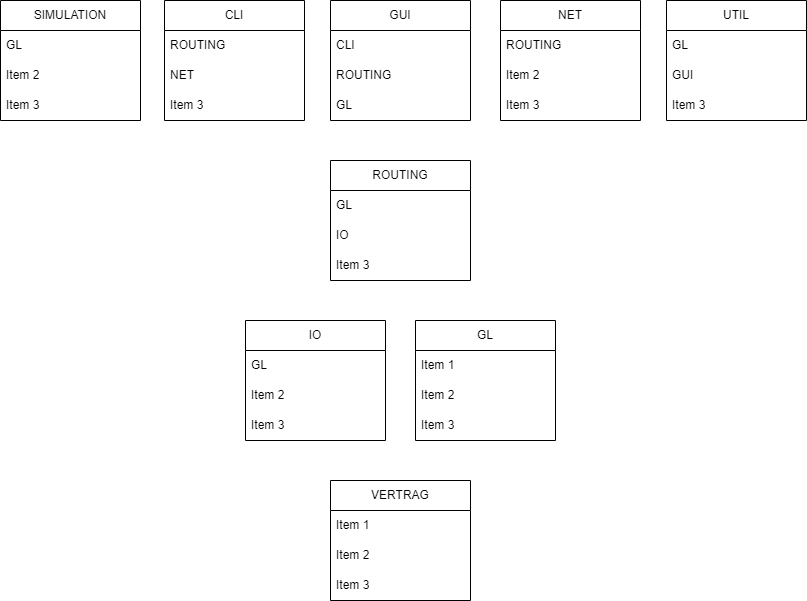

The diagram above was exported from draw.io. Its source (the exported page's mxGraphModel, read from the mxfile embedded in the PNG):
<mxGraphModel dx="1206" dy="809" grid="1" gridSize="10" guides="1" tooltips="1" connect="1" arrows="1" fold="1" page="1" pageScale="1" pageWidth="827" pageHeight="1169" math="0" shadow="0">
  <root>
    <mxCell id="WIyWlLk6GJQsqaUBKTNV-0" />
    <mxCell id="WIyWlLk6GJQsqaUBKTNV-1" parent="WIyWlLk6GJQsqaUBKTNV-0" />
    <mxCell id="MeJ7yYNaDOLuiX4VQiZG-9" value="CLI" style="swimlane;fontStyle=0;childLayout=stackLayout;horizontal=1;startSize=30;horizontalStack=0;resizeParent=1;resizeParentMax=0;resizeLast=0;collapsible=1;marginBottom=0;whiteSpace=wrap;html=1;" parent="WIyWlLk6GJQsqaUBKTNV-1" vertex="1">
      <mxGeometry x="175" y="60" width="140" height="120" as="geometry" />
    </mxCell>
    <mxCell id="MeJ7yYNaDOLuiX4VQiZG-10" value="ROUTING" style="text;strokeColor=none;fillColor=none;align=left;verticalAlign=middle;spacingLeft=4;spacingRight=4;overflow=hidden;points=[[0,0.5],[1,0.5]];portConstraint=eastwest;rotatable=0;whiteSpace=wrap;html=1;" parent="MeJ7yYNaDOLuiX4VQiZG-9" vertex="1">
      <mxGeometry y="30" width="140" height="30" as="geometry" />
    </mxCell>
    <mxCell id="MeJ7yYNaDOLuiX4VQiZG-11" value="NET" style="text;strokeColor=none;fillColor=none;align=left;verticalAlign=middle;spacingLeft=4;spacingRight=4;overflow=hidden;points=[[0,0.5],[1,0.5]];portConstraint=eastwest;rotatable=0;whiteSpace=wrap;html=1;" parent="MeJ7yYNaDOLuiX4VQiZG-9" vertex="1">
      <mxGeometry y="60" width="140" height="30" as="geometry" />
    </mxCell>
    <mxCell id="MeJ7yYNaDOLuiX4VQiZG-12" value="Item 3" style="text;strokeColor=none;fillColor=none;align=left;verticalAlign=middle;spacingLeft=4;spacingRight=4;overflow=hidden;points=[[0,0.5],[1,0.5]];portConstraint=eastwest;rotatable=0;whiteSpace=wrap;html=1;" parent="MeJ7yYNaDOLuiX4VQiZG-9" vertex="1">
      <mxGeometry y="90" width="140" height="30" as="geometry" />
    </mxCell>
    <mxCell id="MeJ7yYNaDOLuiX4VQiZG-14" value="SIMULATION" style="swimlane;fontStyle=0;childLayout=stackLayout;horizontal=1;startSize=30;horizontalStack=0;resizeParent=1;resizeParentMax=0;resizeLast=0;collapsible=1;marginBottom=0;whiteSpace=wrap;html=1;" parent="WIyWlLk6GJQsqaUBKTNV-1" vertex="1">
      <mxGeometry x="11" y="60" width="140" height="120" as="geometry" />
    </mxCell>
    <mxCell id="MeJ7yYNaDOLuiX4VQiZG-15" value="GL" style="text;strokeColor=none;fillColor=none;align=left;verticalAlign=middle;spacingLeft=4;spacingRight=4;overflow=hidden;points=[[0,0.5],[1,0.5]];portConstraint=eastwest;rotatable=0;whiteSpace=wrap;html=1;" parent="MeJ7yYNaDOLuiX4VQiZG-14" vertex="1">
      <mxGeometry y="30" width="140" height="30" as="geometry" />
    </mxCell>
    <mxCell id="MeJ7yYNaDOLuiX4VQiZG-16" value="Item 2" style="text;strokeColor=none;fillColor=none;align=left;verticalAlign=middle;spacingLeft=4;spacingRight=4;overflow=hidden;points=[[0,0.5],[1,0.5]];portConstraint=eastwest;rotatable=0;whiteSpace=wrap;html=1;" parent="MeJ7yYNaDOLuiX4VQiZG-14" vertex="1">
      <mxGeometry y="60" width="140" height="30" as="geometry" />
    </mxCell>
    <mxCell id="MeJ7yYNaDOLuiX4VQiZG-17" value="Item 3" style="text;strokeColor=none;fillColor=none;align=left;verticalAlign=middle;spacingLeft=4;spacingRight=4;overflow=hidden;points=[[0,0.5],[1,0.5]];portConstraint=eastwest;rotatable=0;whiteSpace=wrap;html=1;" parent="MeJ7yYNaDOLuiX4VQiZG-14" vertex="1">
      <mxGeometry y="90" width="140" height="30" as="geometry" />
    </mxCell>
    <mxCell id="MeJ7yYNaDOLuiX4VQiZG-18" value="GUI" style="swimlane;fontStyle=0;childLayout=stackLayout;horizontal=1;startSize=30;horizontalStack=0;resizeParent=1;resizeParentMax=0;resizeLast=0;collapsible=1;marginBottom=0;whiteSpace=wrap;html=1;" parent="WIyWlLk6GJQsqaUBKTNV-1" vertex="1">
      <mxGeometry x="341" y="60" width="140" height="120" as="geometry" />
    </mxCell>
    <mxCell id="MeJ7yYNaDOLuiX4VQiZG-19" value="CLI" style="text;strokeColor=none;fillColor=none;align=left;verticalAlign=middle;spacingLeft=4;spacingRight=4;overflow=hidden;points=[[0,0.5],[1,0.5]];portConstraint=eastwest;rotatable=0;whiteSpace=wrap;html=1;" parent="MeJ7yYNaDOLuiX4VQiZG-18" vertex="1">
      <mxGeometry y="30" width="140" height="30" as="geometry" />
    </mxCell>
    <mxCell id="MeJ7yYNaDOLuiX4VQiZG-20" value="ROUTING" style="text;strokeColor=none;fillColor=none;align=left;verticalAlign=middle;spacingLeft=4;spacingRight=4;overflow=hidden;points=[[0,0.5],[1,0.5]];portConstraint=eastwest;rotatable=0;whiteSpace=wrap;html=1;" parent="MeJ7yYNaDOLuiX4VQiZG-18" vertex="1">
      <mxGeometry y="60" width="140" height="30" as="geometry" />
    </mxCell>
    <mxCell id="MeJ7yYNaDOLuiX4VQiZG-21" value="GL" style="text;strokeColor=none;fillColor=none;align=left;verticalAlign=middle;spacingLeft=4;spacingRight=4;overflow=hidden;points=[[0,0.5],[1,0.5]];portConstraint=eastwest;rotatable=0;whiteSpace=wrap;html=1;" parent="MeJ7yYNaDOLuiX4VQiZG-18" vertex="1">
      <mxGeometry y="90" width="140" height="30" as="geometry" />
    </mxCell>
    <mxCell id="MeJ7yYNaDOLuiX4VQiZG-22" value="ROUTING" style="swimlane;fontStyle=0;childLayout=stackLayout;horizontal=1;startSize=30;horizontalStack=0;resizeParent=1;resizeParentMax=0;resizeLast=0;collapsible=1;marginBottom=0;whiteSpace=wrap;html=1;" parent="WIyWlLk6GJQsqaUBKTNV-1" vertex="1">
      <mxGeometry x="341" y="220" width="140" height="120" as="geometry" />
    </mxCell>
    <mxCell id="MeJ7yYNaDOLuiX4VQiZG-23" value="GL" style="text;strokeColor=none;fillColor=none;align=left;verticalAlign=middle;spacingLeft=4;spacingRight=4;overflow=hidden;points=[[0,0.5],[1,0.5]];portConstraint=eastwest;rotatable=0;whiteSpace=wrap;html=1;" parent="MeJ7yYNaDOLuiX4VQiZG-22" vertex="1">
      <mxGeometry y="30" width="140" height="30" as="geometry" />
    </mxCell>
    <mxCell id="MeJ7yYNaDOLuiX4VQiZG-24" value="IO" style="text;strokeColor=none;fillColor=none;align=left;verticalAlign=middle;spacingLeft=4;spacingRight=4;overflow=hidden;points=[[0,0.5],[1,0.5]];portConstraint=eastwest;rotatable=0;whiteSpace=wrap;html=1;" parent="MeJ7yYNaDOLuiX4VQiZG-22" vertex="1">
      <mxGeometry y="60" width="140" height="30" as="geometry" />
    </mxCell>
    <mxCell id="MeJ7yYNaDOLuiX4VQiZG-25" value="Item 3" style="text;strokeColor=none;fillColor=none;align=left;verticalAlign=middle;spacingLeft=4;spacingRight=4;overflow=hidden;points=[[0,0.5],[1,0.5]];portConstraint=eastwest;rotatable=0;whiteSpace=wrap;html=1;" parent="MeJ7yYNaDOLuiX4VQiZG-22" vertex="1">
      <mxGeometry y="90" width="140" height="30" as="geometry" />
    </mxCell>
    <mxCell id="MeJ7yYNaDOLuiX4VQiZG-26" value="IO" style="swimlane;fontStyle=0;childLayout=stackLayout;horizontal=1;startSize=30;horizontalStack=0;resizeParent=1;resizeParentMax=0;resizeLast=0;collapsible=1;marginBottom=0;whiteSpace=wrap;html=1;" parent="WIyWlLk6GJQsqaUBKTNV-1" vertex="1">
      <mxGeometry x="256" y="380" width="140" height="120" as="geometry" />
    </mxCell>
    <mxCell id="MeJ7yYNaDOLuiX4VQiZG-27" value="GL" style="text;strokeColor=none;fillColor=none;align=left;verticalAlign=middle;spacingLeft=4;spacingRight=4;overflow=hidden;points=[[0,0.5],[1,0.5]];portConstraint=eastwest;rotatable=0;whiteSpace=wrap;html=1;" parent="MeJ7yYNaDOLuiX4VQiZG-26" vertex="1">
      <mxGeometry y="30" width="140" height="30" as="geometry" />
    </mxCell>
    <mxCell id="MeJ7yYNaDOLuiX4VQiZG-28" value="Item 2" style="text;strokeColor=none;fillColor=none;align=left;verticalAlign=middle;spacingLeft=4;spacingRight=4;overflow=hidden;points=[[0,0.5],[1,0.5]];portConstraint=eastwest;rotatable=0;whiteSpace=wrap;html=1;" parent="MeJ7yYNaDOLuiX4VQiZG-26" vertex="1">
      <mxGeometry y="60" width="140" height="30" as="geometry" />
    </mxCell>
    <mxCell id="MeJ7yYNaDOLuiX4VQiZG-29" value="Item 3" style="text;strokeColor=none;fillColor=none;align=left;verticalAlign=middle;spacingLeft=4;spacingRight=4;overflow=hidden;points=[[0,0.5],[1,0.5]];portConstraint=eastwest;rotatable=0;whiteSpace=wrap;html=1;" parent="MeJ7yYNaDOLuiX4VQiZG-26" vertex="1">
      <mxGeometry y="90" width="140" height="30" as="geometry" />
    </mxCell>
    <mxCell id="MeJ7yYNaDOLuiX4VQiZG-30" value="GL" style="swimlane;fontStyle=0;childLayout=stackLayout;horizontal=1;startSize=30;horizontalStack=0;resizeParent=1;resizeParentMax=0;resizeLast=0;collapsible=1;marginBottom=0;whiteSpace=wrap;html=1;" parent="WIyWlLk6GJQsqaUBKTNV-1" vertex="1">
      <mxGeometry x="426" y="380" width="140" height="120" as="geometry" />
    </mxCell>
    <mxCell id="MeJ7yYNaDOLuiX4VQiZG-31" value="Item 1" style="text;strokeColor=none;fillColor=none;align=left;verticalAlign=middle;spacingLeft=4;spacingRight=4;overflow=hidden;points=[[0,0.5],[1,0.5]];portConstraint=eastwest;rotatable=0;whiteSpace=wrap;html=1;" parent="MeJ7yYNaDOLuiX4VQiZG-30" vertex="1">
      <mxGeometry y="30" width="140" height="30" as="geometry" />
    </mxCell>
    <mxCell id="MeJ7yYNaDOLuiX4VQiZG-32" value="Item 2" style="text;strokeColor=none;fillColor=none;align=left;verticalAlign=middle;spacingLeft=4;spacingRight=4;overflow=hidden;points=[[0,0.5],[1,0.5]];portConstraint=eastwest;rotatable=0;whiteSpace=wrap;html=1;" parent="MeJ7yYNaDOLuiX4VQiZG-30" vertex="1">
      <mxGeometry y="60" width="140" height="30" as="geometry" />
    </mxCell>
    <mxCell id="MeJ7yYNaDOLuiX4VQiZG-33" value="Item 3" style="text;strokeColor=none;fillColor=none;align=left;verticalAlign=middle;spacingLeft=4;spacingRight=4;overflow=hidden;points=[[0,0.5],[1,0.5]];portConstraint=eastwest;rotatable=0;whiteSpace=wrap;html=1;" parent="MeJ7yYNaDOLuiX4VQiZG-30" vertex="1">
      <mxGeometry y="90" width="140" height="30" as="geometry" />
    </mxCell>
    <mxCell id="MeJ7yYNaDOLuiX4VQiZG-34" value="UTIL" style="swimlane;fontStyle=0;childLayout=stackLayout;horizontal=1;startSize=30;horizontalStack=0;resizeParent=1;resizeParentMax=0;resizeLast=0;collapsible=1;marginBottom=0;whiteSpace=wrap;html=1;" parent="WIyWlLk6GJQsqaUBKTNV-1" vertex="1">
      <mxGeometry x="677" y="60" width="140" height="120" as="geometry" />
    </mxCell>
    <mxCell id="MeJ7yYNaDOLuiX4VQiZG-35" value="GL" style="text;strokeColor=none;fillColor=none;align=left;verticalAlign=middle;spacingLeft=4;spacingRight=4;overflow=hidden;points=[[0,0.5],[1,0.5]];portConstraint=eastwest;rotatable=0;whiteSpace=wrap;html=1;" parent="MeJ7yYNaDOLuiX4VQiZG-34" vertex="1">
      <mxGeometry y="30" width="140" height="30" as="geometry" />
    </mxCell>
    <mxCell id="MeJ7yYNaDOLuiX4VQiZG-36" value="GUI" style="text;strokeColor=none;fillColor=none;align=left;verticalAlign=middle;spacingLeft=4;spacingRight=4;overflow=hidden;points=[[0,0.5],[1,0.5]];portConstraint=eastwest;rotatable=0;whiteSpace=wrap;html=1;" parent="MeJ7yYNaDOLuiX4VQiZG-34" vertex="1">
      <mxGeometry y="60" width="140" height="30" as="geometry" />
    </mxCell>
    <mxCell id="MeJ7yYNaDOLuiX4VQiZG-37" value="Item 3" style="text;strokeColor=none;fillColor=none;align=left;verticalAlign=middle;spacingLeft=4;spacingRight=4;overflow=hidden;points=[[0,0.5],[1,0.5]];portConstraint=eastwest;rotatable=0;whiteSpace=wrap;html=1;" parent="MeJ7yYNaDOLuiX4VQiZG-34" vertex="1">
      <mxGeometry y="90" width="140" height="30" as="geometry" />
    </mxCell>
    <mxCell id="MeJ7yYNaDOLuiX4VQiZG-38" value="NET" style="swimlane;fontStyle=0;childLayout=stackLayout;horizontal=1;startSize=30;horizontalStack=0;resizeParent=1;resizeParentMax=0;resizeLast=0;collapsible=1;marginBottom=0;whiteSpace=wrap;html=1;" parent="WIyWlLk6GJQsqaUBKTNV-1" vertex="1">
      <mxGeometry x="511" y="60" width="140" height="120" as="geometry" />
    </mxCell>
    <mxCell id="MeJ7yYNaDOLuiX4VQiZG-39" value="ROUTING" style="text;strokeColor=none;fillColor=none;align=left;verticalAlign=middle;spacingLeft=4;spacingRight=4;overflow=hidden;points=[[0,0.5],[1,0.5]];portConstraint=eastwest;rotatable=0;whiteSpace=wrap;html=1;" parent="MeJ7yYNaDOLuiX4VQiZG-38" vertex="1">
      <mxGeometry y="30" width="140" height="30" as="geometry" />
    </mxCell>
    <mxCell id="MeJ7yYNaDOLuiX4VQiZG-40" value="Item 2" style="text;strokeColor=none;fillColor=none;align=left;verticalAlign=middle;spacingLeft=4;spacingRight=4;overflow=hidden;points=[[0,0.5],[1,0.5]];portConstraint=eastwest;rotatable=0;whiteSpace=wrap;html=1;" parent="MeJ7yYNaDOLuiX4VQiZG-38" vertex="1">
      <mxGeometry y="60" width="140" height="30" as="geometry" />
    </mxCell>
    <mxCell id="MeJ7yYNaDOLuiX4VQiZG-41" value="Item 3" style="text;strokeColor=none;fillColor=none;align=left;verticalAlign=middle;spacingLeft=4;spacingRight=4;overflow=hidden;points=[[0,0.5],[1,0.5]];portConstraint=eastwest;rotatable=0;whiteSpace=wrap;html=1;" parent="MeJ7yYNaDOLuiX4VQiZG-38" vertex="1">
      <mxGeometry y="90" width="140" height="30" as="geometry" />
    </mxCell>
    <mxCell id="MeJ7yYNaDOLuiX4VQiZG-42" value="VERTRAG" style="swimlane;fontStyle=0;childLayout=stackLayout;horizontal=1;startSize=30;horizontalStack=0;resizeParent=1;resizeParentMax=0;resizeLast=0;collapsible=1;marginBottom=0;whiteSpace=wrap;html=1;" parent="WIyWlLk6GJQsqaUBKTNV-1" vertex="1">
      <mxGeometry x="341" y="540" width="140" height="120" as="geometry" />
    </mxCell>
    <mxCell id="MeJ7yYNaDOLuiX4VQiZG-43" value="Item 1" style="text;strokeColor=none;fillColor=none;align=left;verticalAlign=middle;spacingLeft=4;spacingRight=4;overflow=hidden;points=[[0,0.5],[1,0.5]];portConstraint=eastwest;rotatable=0;whiteSpace=wrap;html=1;" parent="MeJ7yYNaDOLuiX4VQiZG-42" vertex="1">
      <mxGeometry y="30" width="140" height="30" as="geometry" />
    </mxCell>
    <mxCell id="MeJ7yYNaDOLuiX4VQiZG-44" value="Item 2" style="text;strokeColor=none;fillColor=none;align=left;verticalAlign=middle;spacingLeft=4;spacingRight=4;overflow=hidden;points=[[0,0.5],[1,0.5]];portConstraint=eastwest;rotatable=0;whiteSpace=wrap;html=1;" parent="MeJ7yYNaDOLuiX4VQiZG-42" vertex="1">
      <mxGeometry y="60" width="140" height="30" as="geometry" />
    </mxCell>
    <mxCell id="MeJ7yYNaDOLuiX4VQiZG-45" value="Item 3" style="text;strokeColor=none;fillColor=none;align=left;verticalAlign=middle;spacingLeft=4;spacingRight=4;overflow=hidden;points=[[0,0.5],[1,0.5]];portConstraint=eastwest;rotatable=0;whiteSpace=wrap;html=1;" parent="MeJ7yYNaDOLuiX4VQiZG-42" vertex="1">
      <mxGeometry y="90" width="140" height="30" as="geometry" />
    </mxCell>
  </root>
</mxGraphModel>